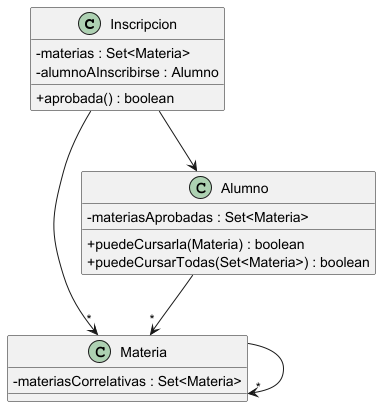

The diagram above was rendered by PlantUML. Its source (embedded in the PNG):
@startuml

skinparam classAttributeIconSize 0


Inscripcion --> "*" Materia
Inscripcion --> Alumno

Alumno --> "*" Materia

Materia --> "*" Materia


class Alumno {
	- materiasAprobadas : Set<Materia>

	+ puedeCursarla(Materia) : boolean
	+ puedeCursarTodas(Set<Materia>) : boolean
}

class Materia {
    - materiasCorrelativas : Set<Materia>
}

class Inscripcion {
    - materias : Set<Materia>
    - alumnoAInscribirse : Alumno

    + aprobada() : boolean
}

@enduml